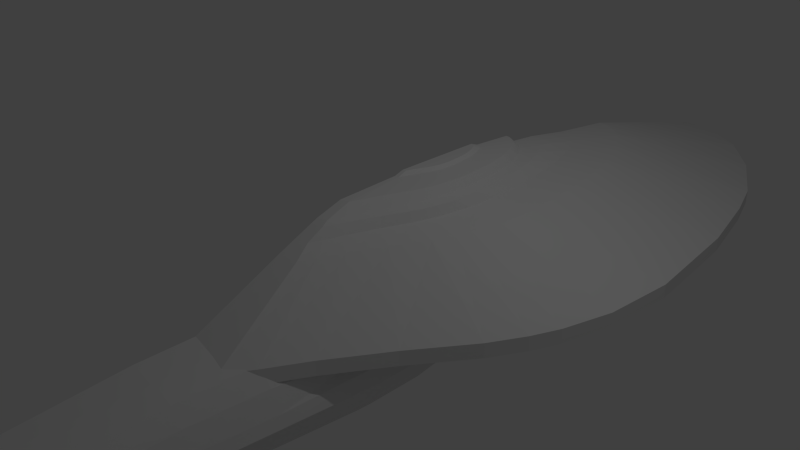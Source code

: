 # Source: voyager-2.blend  (saved by Blender 2.76.0; exported with 4.5.12 LTS)
import bpy
from mathutils import Matrix  # noqa: F401  (used for matrix-valued properties, if any)

bpy.ops.wm.read_factory_settings(use_empty=True)
scene = bpy.context.scene
scene.name = 'Scene'

# ---- collections
col_collection_1 = bpy.data.collections.new('Collection 1'); scene.collection.children.link(col_collection_1)
col_collection_2 = bpy.data.collections.new('Collection 2'); scene.collection.children.link(col_collection_2)
col_collection_3 = bpy.data.collections.new('Collection 3'); scene.collection.children.link(col_collection_3)

# ---- materials (node trees are filled in below, after node groups)
mat_material = bpy.data.materials.new('Material')
mat_material.alpha_threshold = 0.0
mat_material.use_transparent_shadow = False
mat_material.roughness = 0.5
mat_material.line_color = (0.0, 0.0, 0.0, 1.0)

# ---- material node trees

# ---- world
world_world = bpy.data.worlds.new('World'); scene.world = world_world
world_world.color = (0.05088, 0.05088, 0.05088)
world_world.use_sun_shadow = False
world_world.sun_shadow_jitter_overblur = 0.0
world_world.cycles.sampling_method = 'MANUAL'
world_world.cycles.sample_map_resolution = 256

# ---- cameras
cam_camera = bpy.data.cameras.new('Camera')
cam_camera.clip_end = 100.0
cam_camera.lens = 35.0
cam_camera.sensor_width = 32.0
cam_camera.sensor_height = 18.0
cam_camera.ortho_scale = 7.314
cam_camera.dof.focus_distance = 0.0
cam_camera.dof.aperture_fstop = 128.0

# ---- lights
light_lamp = bpy.data.lights.new('Lamp', 'POINT')
light_lamp.transmission_factor = 0.0
light_lamp.cutoff_distance = 30.0
light_lamp.energy = 100.0
light_lamp.shadow_buffer_clip_start = 1.001
light_lamp.shadow_soft_size = 0.1
light_lamp.shadow_maximum_resolution = 0.006
light_lamp.use_absolute_resolution = True
light_lamp.cycles.use_multiple_importance_sampling = False

# ---- meshes
me_cube = bpy.data.meshes.new('Cube')
me_cube.from_pydata([(0.0008961, 7.609, -0.3337), (0.01099, -2.866, -0.3337), (0.6464, -2.78, -0.3337), (0.8734, -2.43, -0.3337), (1.173, -1.893, -0.3337), (1.668, -1.119, -0.3337), (2.214, -0.3457, -0.3337), (2.472, 0.1185, -0.3337), (2.637, 0.5002, -0.3337), (2.833, 1.191, -0.3337), (2.915, 2.199, -0.3337), (2.739, 3.795, -0.3337), (2.486, 4.874, -0.3337), (2.276, 5.523, -0.3337), (1.77, 6.458, -0.3337), (1.176, 7.163, -0.3337), (0.7028, 7.449, -0.3337), (0.2745, 7.597, -0.3337), (0.0008961, 7.609, -0.1337), (0.01099, -2.866, -0.1337), (0.6464, -2.78, -0.1337), (0.8734, -2.43, -0.1337), (1.173, -1.893, -0.1337), (1.668, -1.119, -0.1337), (2.214, -0.3457, -0.1337), (2.472, 0.1185, -0.1337), (2.637, 0.5002, -0.1337), (2.833, 1.191, -0.1337), (2.915, 2.199, -0.1337), (2.739, 3.795, -0.1337), (2.486, 4.874, -0.1337), (2.276, 5.523, -0.1337), (1.77, 6.458, -0.1337), (1.176, 7.163, -0.1337), (0.7028, 7.449, -0.1337), (0.2745, 7.597, -0.1337), (0.02778, 4.811, 0.5651), (0.03228, -1.483, 0.5651), (0.3153, -1.431, 0.5651), (0.4164, -1.22, 0.5651), (0.5497, -0.8981, 0.5651), (0.7702, -0.4333, 0.5651), (1.014, 0.03155, 0.5651), (1.129, 0.3104, 0.5651), (1.202, 0.5398, 0.5651), (1.289, 0.955, 0.5651), (1.326, 1.561, 0.5651), (1.247, 2.519, 0.5651), (1.135, 3.167, 0.5651), (1.041, 3.557, 0.5651), (0.8159, 4.119, 0.5651), (0.5512, 4.542, 0.5651), (0.3404, 4.714, 0.5651), (0.1496, 4.804, 0.5651), (0.03407, 6.217, -0.3968), (0.03906, -1.464, -0.3968), (0.3529, -1.401, -0.3968), (0.465, -1.143, -0.3968), (0.6127, -0.7502, -0.3968), (0.8573, -0.1829, -0.3968), (1.127, 0.3845, -0.3968), (1.255, 0.7248, -0.3968), (1.336, 1.005, -0.3968), (1.433, 1.512, -0.3968), (1.473, 2.251, -0.3968), (1.386, 3.421, -0.3968), (1.261, 4.211, -0.3968), (1.158, 4.688, -0.3968), (0.9079, 5.373, -0.3968), (0.6144, 5.89, -0.3968), (0.3807, 6.1, -0.3968), (0.1692, 6.209, -0.3968), (0.03657, 1.677, -0.3968), (0.196, -1.432, -0.3968), (0.4089, -1.272, -0.3968), (0.5389, -0.9468, -0.3968), (0.735, -0.4665, -0.3968), (0.9923, 0.1008, -0.3968), (1.191, 0.5546, -0.3968), (1.295, 0.8648, -0.3968), (1.385, 1.258, -0.3968), (1.453, 1.881, -0.3968), (1.43, 2.836, -0.3968), (1.324, 3.816, -0.3968), (1.21, 4.449, -0.3968), (1.033, 5.03, -0.3968), (0.7612, 5.632, -0.3968), (0.4976, 5.995, -0.3968), (0.2749, 6.154, -0.3968), (0.1016, 6.213, -0.3968), (0.0372, 5.545, -0.5582), (0.8632, 3.262, -0.4977), (0.8133, 3.936, -0.5013), (0.7415, 4.391, -0.5066), (0.6823, 4.665, -0.5109), (0.5388, 5.059, -0.5214), (0.3703, 5.357, -0.5338), (0.2362, 5.477, -0.5436), (0.1148, 5.54, -0.5525), (0.03863, 2.932, -0.5581), (0.8517, 3.05, -0.4985), (0.8382, 3.599, -0.4995), (0.7774, 4.163, -0.5039), (0.7119, 4.528, -0.5087), (0.6105, 4.862, -0.5162), (0.4545, 5.208, -0.5276), (0.3032, 5.417, -0.5387), (0.1755, 5.509, -0.5481), (0.07598, 5.543, -0.5554), (0.03481, 3.809, 0.6819), (0.03779, -1.244, 0.6819), (0.2254, -1.2, 0.6819), (0.2924, -1.021, 0.6819), (0.3808, -0.7459, 0.6819), (0.527, -0.3498, 0.6819), (0.6884, 0.04631, 0.6819), (0.7646, 0.284, 0.6819), (0.8133, 0.4794, 0.6819), (0.8712, 0.8333, 0.6819), (0.8952, 1.282, 0.6819), (0.8432, 2.027, 0.6819), (0.7685, 2.531, 0.6819), (0.7067, 2.834, 0.6819), (0.5573, 3.271, 0.6819), (0.3818, 3.6, 0.6819), (0.2421, 3.734, 0.6819), (0.1156, 3.803, 0.6819), (0.04024, 3.073, 0.8042), (0.04289, -0.9905, 0.8042), (0.21, -0.9553, 0.8042), (0.2697, -0.8119, 0.8042), (0.3484, -0.5926, 0.8042), (0.4786, -0.2762, 0.8042), (0.6224, 0.04018, 0.8042), (0.6902, 0.23, 0.8042), (0.7336, 0.3861, 0.8042), (0.7851, 0.6687, 0.8042), (0.8065, 1.047, 0.8042), (0.7602, 1.645, 0.8042), (0.6937, 2.049, 0.8042), (0.6387, 2.292, 0.8042), (0.5055, 2.642, 0.8042), (0.3493, 2.906, 0.8042), (0.2248, 3.013, 0.8042), (0.1122, 3.069, 0.8042), (0.04033, 2.628, 0.8444), (0.04254, -0.8989, 0.8444), (0.1817, -0.8645, 0.8444), (0.2314, -0.7243, 0.8444), (0.2969, -0.5099, 0.8444), (0.4053, -0.2005, 0.8444), (0.525, 0.1088, 0.8444), (0.5815, 0.2944, 0.8444), (0.6177, 0.447, 0.8444), (0.6606, 0.7233, 0.8444), (0.6784, 1.064, 0.8444), (0.6398, 1.525, 0.8444), (0.5844, 1.837, 0.8444), (0.5386, 2.025, 0.8444), (0.4278, 2.295, 0.8444), (0.2976, 2.499, 0.8444), (0.194, 2.582, 0.8444), (0.1002, 2.625, 0.8444), (0.03668, 2.504, 0.9599), (0.03862, -0.5358, 0.9599), (0.1608, -0.508, 0.9599), (0.2045, -0.3948, 0.9599), (0.262, -0.2215, 0.9599), (0.3573, 0.02828, 0.9599), (0.4624, 0.2781, 0.9599), (0.512, 0.428, 0.9599), (0.5438, 0.5513, 0.9599), (0.5815, 0.8007, 0.9599), (0.5971, 1.068, 0.9599), (0.5633, 1.492, 0.9599), (0.5146, 1.778, 0.9599), (0.4744, 1.951, 0.9599), (0.377, 2.199, 0.9599), (0.2627, 2.386, 0.9599), (0.1717, 2.462, 0.9599), (0.0893, 2.501, 0.9599), (0.04449, 1.884, 1.0), (0.04542, 0.3488, 1.0), (0.1043, 0.3614, 1.0), (0.1253, 0.4128, 1.0), (0.153, 0.4914, 1.0), (0.1989, 0.6048, 1.0), (0.2495, 0.7182, 1.0), (0.2734, 0.7862, 1.0), (0.2887, 0.8421, 1.0), (0.3069, 0.9434, 1.0), (0.3144, 1.091, 1.0), (0.2981, 1.325, 1.0), (0.2747, 1.483, 1.0), (0.2553, 1.578, 1.0), (0.2084, 1.715, 1.0), (0.1533, 1.818, 1.0), (0.1095, 1.86, 1.0), (0.06983, 1.882, 1.0), (0.04921, 1.755, 1.047), (0.04998, 0.4791, 1.047), (0.09889, 0.4896, 1.047), (0.1164, 0.5323, 1.047), (0.1394, 0.5976, 1.047), (0.1775, 0.6918, 1.047), (0.2196, 0.786, 1.047), (0.2394, 0.8425, 1.047), (0.2521, 0.889, 1.047), (0.2672, 0.9732, 1.047), (0.2735, 1.096, 1.047), (0.2599, 1.29, 1.047), (0.2404, 1.421, 1.047), (0.2244, 1.501, 1.047), (0.1854, 1.614, 1.047), (0.1397, 1.7, 1.047), (0.1032, 1.735, 1.047), (0.07026, 1.753, 1.047)], [], [(15, 14, 68, 86, 69), (27, 28, 46, 45), (12, 13, 31, 30), (5, 6, 24, 23), (13, 14, 32, 31), (6, 7, 25, 24), (14, 15, 33, 32), (7, 8, 26, 25), (0, 1, 19, 18), (15, 16, 34, 33), (8, 9, 27, 26), (1, 2, 20, 19), (16, 17, 35, 34), (9, 10, 28, 27), (2, 3, 21, 20), (10, 11, 29, 28), (3, 4, 22, 21), (17, 0, 18, 35), (11, 12, 30, 29), (4, 5, 23, 22), (48, 49, 122, 121), (20, 21, 39, 38), (35, 18, 36, 53), (28, 29, 47, 46), (21, 22, 40, 39), (29, 30, 48, 47), (22, 23, 41, 40), (30, 31, 49, 48), (23, 24, 42, 41), (31, 32, 50, 49), (24, 25, 43, 42), (18, 19, 37, 36), (32, 33, 51, 50), (25, 26, 44, 43), (33, 34, 52, 51), (26, 27, 45, 44), (19, 20, 38, 37), (34, 35, 53, 52), (54, 89, 71, 88, 70, 87, 69, 86, 68, 85, 67, 84, 66, 83, 65, 82, 64, 81, 63, 80, 62, 79, 61, 78, 60, 77, 59, 76, 58, 75, 57, 74, 56, 73, 55, 72), (8, 7, 61, 79, 62), (1, 0, 54, 72, 55), (16, 15, 69, 87, 70), (9, 8, 62, 80, 63), (2, 1, 55, 73, 56), (17, 16, 70, 88, 71), (10, 9, 63, 81, 64), (3, 2, 56, 74, 57), (11, 10, 64, 82, 65), (4, 3, 57, 75, 58), (0, 17, 71, 89, 54), (12, 11, 65, 83, 66), (5, 4, 58, 76, 59), (13, 12, 66, 84, 67), (6, 5, 59, 77, 60), (14, 13, 67, 85, 68), (7, 6, 60, 78, 61), (86, 68, 95, 105), (85, 68, 95, 104), (54, 72, 99, 90), (69, 87, 106, 96), (69, 86, 105, 96), (70, 88, 107, 97), (87, 70, 97, 106), (71, 89, 108, 98), (88, 71, 98, 107), (81, 64, 91, 100), (64, 82, 101, 91), (72, 81, 100, 99), (89, 54, 90, 108), (82, 65, 92, 101), (65, 83, 102, 92), (83, 66, 93, 102), (66, 84, 103, 93), (67, 85, 104, 94), (84, 67, 94, 103), (125, 126, 144, 143), (41, 42, 115, 114), (49, 50, 123, 122), (42, 43, 116, 115), (50, 51, 124, 123), (43, 44, 117, 116), (36, 37, 110, 109), (51, 52, 125, 124), (44, 45, 118, 117), (37, 38, 111, 110), (52, 53, 126, 125), (45, 46, 119, 118), (38, 39, 112, 111), (53, 36, 109, 126), (46, 47, 120, 119), (39, 40, 113, 112), (47, 48, 121, 120), (40, 41, 114, 113), (144, 127, 145, 162), (118, 119, 137, 136), (111, 112, 130, 129), (126, 109, 127, 144), (119, 120, 138, 137), (112, 113, 131, 130), (120, 121, 139, 138), (113, 114, 132, 131), (121, 122, 140, 139), (114, 115, 133, 132), (122, 123, 141, 140), (115, 116, 134, 133), (123, 124, 142, 141), (116, 117, 135, 134), (109, 110, 128, 127), (124, 125, 143, 142), (117, 118, 136, 135), (110, 111, 129, 128), (156, 157, 175, 174), (137, 138, 156, 155), (130, 131, 149, 148), (138, 139, 157, 156), (131, 132, 150, 149), (139, 140, 158, 157), (132, 133, 151, 150), (140, 141, 159, 158), (133, 134, 152, 151), (141, 142, 160, 159), (134, 135, 153, 152), (127, 128, 146, 145), (142, 143, 161, 160), (135, 136, 154, 153), (128, 129, 147, 146), (143, 144, 162, 161), (136, 137, 155, 154), (129, 130, 148, 147), (175, 176, 194, 193), (149, 150, 168, 167), (157, 158, 176, 175), (150, 151, 169, 168), (158, 159, 177, 176), (151, 152, 170, 169), (159, 160, 178, 177), (152, 153, 171, 170), (145, 146, 164, 163), (160, 161, 179, 178), (153, 154, 172, 171), (146, 147, 165, 164), (161, 162, 180, 179), (154, 155, 173, 172), (147, 148, 166, 165), (162, 145, 163, 180), (155, 156, 174, 173), (148, 149, 167, 166), (194, 195, 213, 212), (168, 169, 187, 186), (176, 177, 195, 194), (169, 170, 188, 187), (177, 178, 196, 195), (170, 171, 189, 188), (163, 164, 182, 181), (178, 179, 197, 196), (171, 172, 190, 189), (164, 165, 183, 182), (179, 180, 198, 197), (172, 173, 191, 190), (165, 166, 184, 183), (180, 163, 181, 198), (173, 174, 192, 191), (166, 167, 185, 184), (174, 175, 193, 192), (167, 168, 186, 185), (199, 200, 201, 202, 203, 204, 205, 206, 207, 208, 209, 210, 211, 212, 213, 214, 215, 216), (187, 188, 206, 205), (195, 196, 214, 213), (188, 189, 207, 206), (181, 182, 200, 199), (196, 197, 215, 214), (189, 190, 208, 207), (182, 183, 201, 200), (197, 198, 216, 215), (190, 191, 209, 208), (183, 184, 202, 201), (198, 181, 199, 216), (191, 192, 210, 209), (184, 185, 203, 202), (192, 193, 211, 210), (185, 186, 204, 203), (193, 194, 212, 211), (186, 187, 205, 204)])
me_cube.materials.append(mat_material)
me_cube.use_remesh_preserve_volume = False
me_cube.use_remesh_preserve_attributes = False
me_cube.use_mirror_vertex_groups = False
me_cube.update()
me_cube_001 = bpy.data.meshes.new('Cube.001')
me_cube_001.from_pydata([(0.8289, 1.351, 0.1722), (0.9979, 1.3, 0.0667), (1.119, 1.239, -0.05992), (1.167, 1.146, -0.2499), (1.04, 0.9927, -0.5664), (0.841, 0.9005, -0.7563), (0.5212, 0.8083, -0.9463), (0.05571, 0.7689, -1.028), (0.05447, 1.001, -0.9413), (0.4238, 1.055, -0.8699), (0.6776, 1.183, -0.7028), (0.8356, 1.311, -0.5357), (0.9362, 1.524, -0.2572), (0.8979, 1.652, -0.09006), (0.8021, 1.737, 0.02134), (0.668, 1.808, 0.1142), (0.3615, 1.827, 0.1389), (0.0503, 1.841, 0.1575), (0.4427, 1.365, 0.2004), (0.05046, 1.375, 0.2215), (0.9008, 0.04896, 0.2243), (1.085, 0.0476, 0.107), (1.216, 0.04598, -0.03374), (1.268, 0.04355, -0.2449), (1.131, 0.03949, -0.5967), (0.9139, 0.03705, -0.8079), (0.5661, 0.03462, -1.019), (0.05986, 0.03358, -1.109), (0.4808, 0.04932, 0.2556), (0.05415, 0.04959, 0.279), (0.9008, -0.7282, 0.2243), (1.085, -0.7296, 0.107), (1.216, -0.7312, -0.03374), (1.268, -0.7336, -0.2449), (1.131, -0.7377, -0.5967), (0.9139, -0.7401, -0.8079), (0.5661, -0.7426, -1.019), (0.05986, -0.7436, -1.109), (0.4808, -0.7279, 0.2556), (0.05415, -0.7276, 0.279), (0.8173, -2.006, 0.4411), (0.9891, -2.007, 0.2081), (1.112, -2.008, -0.07148), (1.161, -2.011, -0.2279), (1.032, -2.015, -0.5514), (0.8296, -2.017, -0.7456), (0.5045, -2.02, -0.9397), (0.03148, -2.021, -1.023), (0.4248, -2.005, 0.5032), (0.02614, -2.005, 0.5498), (0.7648, -3.045, 0.4302), (0.9297, -3.046, 0.2202), (1.047, -3.048, -0.03182), (1.095, -3.05, -0.1904), (0.9709, -3.054, -0.482), (0.7766, -3.057, -0.6571), (0.4645, -3.059, -0.8321), (0.0103, -3.06, -0.9069), (0.3879, -3.045, 0.4862), (0.005178, -3.044, 0.5282), (0.7293, -4.544, 0.3213), (0.8673, -4.523, 0.1214), (1.035, -4.403, -0.09535), (1.08, -4.252, -0.2396), (0.9604, -4.001, -0.48), (0.7724, -3.85, -0.6243), (0.4703, -3.699, -0.7685), (0.03072, -3.634, -0.8302), (0.4138, -4.549, 0.3746), (0.01193, -4.581, 0.4146), (0.2536, -4.551, 0.3946), (0.7983, -4.533, 0.2214), (1.057, -4.328, -0.1675), (0.2505, -3.666, -0.7994), (0.9166, -4.511, 0.001485), (0.6213, -3.774, -0.6964), (1.02, -4.126, -0.3598), (0.8664, -3.925, -0.5521), (0.5716, -4.547, 0.348), (0.01407, -4.529, -0.06237), (0.5758, -5.667, 0.237), (0.698, -5.808, 0.08654), (0.2965, -5.629, 0.2772), (0.01286, -5.601, 0.3073), (0.1547, -5.615, 0.2922), (0.6369, -5.737, 0.1618), (0.7416, -5.893, -0.003763), (0.4362, -5.648, 0.2571), (0.01476, -5.939, -0.05549), (1.046, -4.366, -0.1314), (0.8919, -4.517, 0.06145), (0.8328, -4.528, 0.1714), (0.9756, -4.457, -0.04693), (0.9164, -4.468, 0.06301), (0.9042, -4.493, 0.06223)], [], [(11, 10, 5, 4), (10, 9, 6, 5), (18, 0, 20, 28), (15, 14, 1, 0), (14, 13, 2, 1), (17, 16, 18, 19), (8, 9, 10, 11, 12, 13, 14, 15, 16, 17), (12, 11, 4, 3), (8, 17, 19, 7), (9, 8, 7, 6), (16, 15, 0, 18), (13, 12, 3, 2), (29, 28, 38, 39), (5, 6, 26, 25), (2, 3, 23, 22), (7, 19, 29, 27), (19, 18, 28, 29), (3, 4, 24, 23), (6, 7, 27, 26), (0, 1, 21, 20), (4, 5, 25, 24), (1, 2, 22, 21), (31, 32, 42, 41), (24, 25, 35, 34), (21, 22, 32, 31), (20, 21, 31, 30), (28, 20, 30, 38), (25, 26, 36, 35), (22, 23, 33, 32), (27, 29, 39, 37), (23, 24, 34, 33), (26, 27, 37, 36), (40, 41, 51, 50), (30, 31, 41, 40), (38, 30, 40, 48), (35, 36, 46, 45), (32, 33, 43, 42), (37, 39, 49, 47), (33, 34, 44, 43), (36, 37, 47, 46), (39, 38, 48, 49), (34, 35, 45, 44), (58, 50, 60, 78, 68), (48, 40, 50, 58), (45, 46, 56, 55), (42, 43, 53, 52), (47, 49, 59, 57), (43, 44, 54, 53), (46, 47, 57, 56), (49, 48, 58, 59), (44, 45, 55, 54), (41, 42, 52, 51), (67, 79, 69, 70, 68, 78, 60, 71, 91, 61, 90, 74, 92, 62, 89, 72, 63, 76, 64, 77, 65, 75, 66, 73), (55, 56, 66, 75, 65), (52, 53, 63, 72, 89, 62), (57, 59, 69, 79, 67), (53, 54, 64, 76, 63), (56, 57, 67, 73, 66), (59, 58, 68, 70, 69), (54, 55, 65, 77, 64), (51, 52, 62, 92, 74, 90, 61), (50, 51, 61, 91, 71, 60), (69, 79, 88, 83), (74, 79, 88, 86), (68, 70, 84, 82), (70, 69, 83, 84), (74, 90, 61, 81, 86), (61, 91, 71, 85, 81), (60, 78, 87, 80), (71, 60, 80, 85), (78, 68, 82, 87), (94, 93, 71, 91), (90, 94, 91, 61), (74, 92, 94, 90), (92, 62, 93, 94), (84, 83, 88, 86, 81, 85, 80, 87, 82)])
me_cube_001.use_remesh_preserve_volume = False
me_cube_001.use_remesh_preserve_attributes = False
me_cube_001.use_mirror_vertex_groups = False
me_cube_001.update()
me_cube_002 = bpy.data.meshes.new('Cube.002')
me_cube_002.from_pydata([(-1.0, -1.86, 2.543), (-1.0, -1.86, 4.543), (-1.0, 1.698, 2.543), (-1.0, 1.698, 4.543), (1.0, -1.86, 2.543), (1.0, -1.86, 4.543), (1.0, 1.698, 2.543), (1.0, 1.698, 4.543), (-1.0, -3.381, 2.543), (-1.0, -3.381, 4.543), (0.2646, -3.044, 2.543), (0.2646, -3.044, 4.543), (1.386, -1.86, 2.543), (1.386, -1.86, 4.543), (1.386, 1.698, 2.543), (1.386, 1.698, 4.543), (2.492, -0.6884, 2.543), (2.492, -0.6884, 4.543), (2.645, 2.159, 2.543), (2.645, 2.159, 4.543), (3.82, -0.6884, 2.543), (3.82, -0.6884, 4.543), (3.667, 2.159, 2.543), (3.667, 2.159, 4.543), (2.492, -0.6884, 4.543), (2.645, 2.159, 4.543), (3.82, -0.6884, 4.543), (3.667, 2.159, 4.543), (2.492, -0.6884, 6.373), (2.645, 2.159, 6.373), (3.82, -0.6884, 6.373), (3.667, 2.159, 6.373), (2.492, -0.6884, 1.018), (2.645, 2.159, 1.018), (3.82, -0.6884, 1.018), (3.667, 2.159, 1.018), (2.645, -2.209, 2.543), (2.645, -2.209, 4.543), (3.667, -2.209, 2.543), (3.667, -2.209, 4.543), (2.645, -2.209, 4.543), (3.667, -2.209, 4.543), (2.645, -2.209, 6.373), (3.667, -2.209, 6.373), (2.645, -2.209, 1.018), (3.667, -2.209, 1.018), (2.827, 4.041, 3.113), (2.827, 4.041, 4.209), (3.486, 4.041, 3.113), (3.486, 4.041, 4.209), (2.827, 4.041, 4.209), (3.486, 4.041, 4.209), (2.827, 4.041, 5.212), (3.486, 4.041, 5.212), (2.827, 4.041, 2.277), (3.486, 4.041, 2.277), (2.874, -2.583, 2.973), (2.874, -2.583, 4.292), (3.439, -2.583, 2.973), (3.439, -2.583, 4.292), (2.874, -2.583, 4.292), (3.439, -2.583, 4.292), (2.874, -2.583, 5.498), (3.439, -2.583, 5.498), (2.874, -2.583, 1.967), (3.439, -2.583, 1.967)], [], [(1, 3, 2, 0), (3, 7, 6, 2), (4, 6, 14, 12), (1, 0, 8, 9), (0, 2, 6, 4), (5, 7, 3, 1), (11, 9, 8, 10), (0, 4, 10, 8), (5, 1, 9, 11), (4, 5, 11, 10), (13, 12, 16, 17), (7, 5, 13, 15), (6, 7, 15, 14), (5, 4, 12, 13), (16, 18, 33, 32), (14, 15, 19, 18), (12, 14, 18, 16), (15, 13, 17, 19), (23, 21, 20, 22), (21, 23, 27, 26), (24, 17, 37, 40), (25, 29, 52, 50), (34, 20, 38, 45), (32, 34, 45, 44), (19, 17, 24, 25), (19, 25, 50, 47), (29, 28, 30, 31), (25, 24, 28, 29), (33, 18, 46, 54), (26, 27, 31, 30), (32, 33, 35, 34), (23, 22, 48, 49), (26, 30, 43, 41), (22, 20, 34, 35), (40, 37, 57, 60), (42, 40, 60, 62), (45, 38, 58, 65), (39, 41, 61, 59), (28, 24, 40, 42), (17, 16, 36, 37), (30, 28, 42, 43), (16, 32, 44, 36), (20, 21, 39, 38), (21, 26, 41, 39), (46, 47, 49, 48), (49, 47, 50, 51), (51, 50, 52, 53), (46, 48, 55, 54), (27, 23, 49, 51), (29, 31, 53, 52), (18, 19, 47, 46), (35, 33, 54, 55), (31, 27, 51, 53), (22, 35, 55, 48), (57, 56, 58, 59), (60, 61, 63, 62), (57, 59, 61, 60), (58, 56, 64, 65), (44, 45, 65, 64), (37, 36, 56, 57), (43, 42, 62, 63), (36, 44, 64, 56), (38, 39, 59, 58), (41, 43, 63, 61)])
me_cube_002.use_remesh_preserve_volume = False
me_cube_002.use_remesh_preserve_attributes = False
me_cube_002.use_mirror_vertex_groups = False
me_cube_002.update()

# ---- objects
ob_saucer = bpy.data.objects.new('Saucer', me_cube)
ob_lamp = bpy.data.objects.new('Lamp', light_lamp)
ob_camera = bpy.data.objects.new('Camera', cam_camera)
ob_cube = bpy.data.objects.new('Cube', me_cube_001)
ob_cube_001 = bpy.data.objects.new('Cube.001', me_cube_002)

# ---- transforms, parenting, visibility, modifiers, constraints
ob_saucer.location = (0.0, 0.0, 0.0)
ob_saucer.lock_rotations_4d = False
ob_saucer.empty_display_type = 'ARROWS'
ob_saucer.lineart.crease_threshold = 0.0
ob_lamp.location = (4.076, 1.005, 5.904)
ob_lamp.rotation_euler = (0.6503, 0.05522, 1.866)
ob_lamp.lock_rotations_4d = False
ob_lamp.empty_display_type = 'ARROWS'
ob_lamp.color = (0.0, 0.0, 0.0, 0.0)
ob_lamp.lineart.crease_threshold = 0.0
ob_camera.location = (7.481, -6.508, 5.344)
ob_camera.rotation_euler = (1.109, 0.01082, 0.8149)
ob_camera.lock_rotations_4d = False
ob_camera.empty_display_type = 'ARROWS'
ob_camera.color = (0.0, 0.0, 0.0, 0.0)
ob_camera.display_type = 'WIRE'
ob_camera.lineart.crease_threshold = 0.0
ob_cube.location = (-0.003734, -0.3561, -0.5675)
ob_cube.lineart.crease_threshold = 0.0
ob_cube_001.location = (0.643, -5.013, -0.943)
ob_cube_001.scale = (0.6249, 0.6249, 0.09688)
ob_cube_001.lineart.crease_threshold = 0.0

# ---- collection membership
col_collection_1.objects.link(ob_saucer)
col_collection_1.objects.link(ob_lamp)
col_collection_1.objects.link(ob_camera)
col_collection_2.objects.link(ob_cube)
col_collection_3.objects.link(ob_cube_001)

# ---- scene / render settings (as saved in the file)
scene.camera = ob_camera
scene.frame_start = 1; scene.frame_end = 250; scene.frame_set(1)
scene.render.engine = 'BLENDER_EEVEE_NEXT'
scene.render.resolution_percentage = 50
scene.render.dither_intensity = 0.0
scene.cycles.use_denoising = False
scene.cycles.samples = 10
scene.cycles.sampling_pattern = 'TABULATED_SOBOL'
scene.cycles.light_sampling_threshold = 0.0
scene.cycles.use_adaptive_sampling = False
scene.cycles.use_light_tree = False
scene.cycles.blur_glossy = 0.0
scene.cycles.pixel_filter_type = 'GAUSSIAN'
scene.cycles.sample_clamp_indirect = 0.0
scene.view_settings.view_transform = 'Standard'
bpy.context.view_layer.update()
